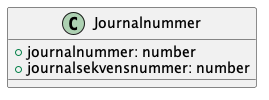

The diagram above was rendered by PlantUML. Its source (embedded in the PNG):
@startuml

class Journalnummer {
    +journalnummer: number
    +journalsekvensnummer: number
}

@enduml